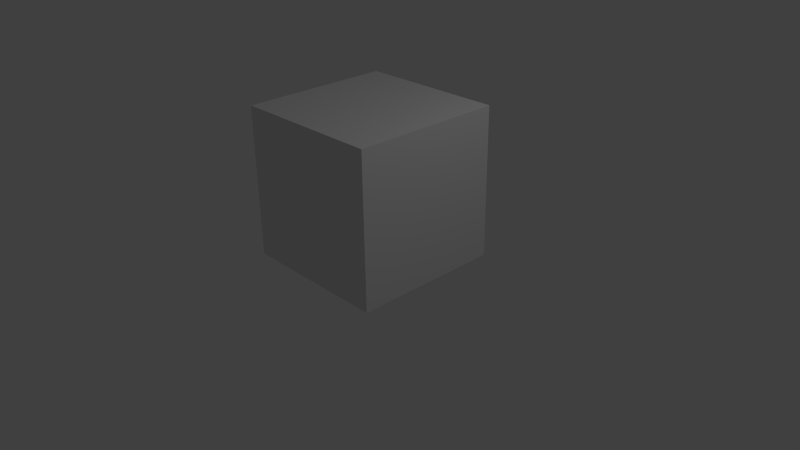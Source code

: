 # Source: Cube.blend  (saved by Blender 2.69.0; exported with 4.5.12 LTS)
import bpy
from mathutils import Matrix  # noqa: F401  (used for matrix-valued properties, if any)

bpy.ops.wm.read_factory_settings(use_empty=True)
scene = bpy.context.scene
scene.name = 'Scene'

# ---- collections
col_collection_1 = bpy.data.collections.new('Collection 1'); scene.collection.children.link(col_collection_1)

# ---- materials (node trees are filled in below, after node groups)
mat_material = bpy.data.materials.new('Material')
mat_material.alpha_threshold = 0.0
mat_material.use_transparent_shadow = False
mat_material.roughness = 0.5
mat_material.line_color = (0.0, 0.0, 0.0, 1.0)
mat_material_001 = bpy.data.materials.new('Material.001')
mat_material_001.alpha_threshold = 0.0
mat_material_001.use_transparent_shadow = False
mat_material_001.roughness = 0.5
mat_material_001.line_color = (0.0, 0.0, 0.0, 1.0)

# ---- material node trees

# ---- world
world_world = bpy.data.worlds.new('World'); scene.world = world_world
world_world.color = (0.05088, 0.05088, 0.05088)
world_world.use_sun_shadow = False
world_world.sun_shadow_jitter_overblur = 0.0
world_world.cycles.sampling_method = 'MANUAL'
world_world.cycles.sample_map_resolution = 256

# ---- cameras
cam_camera = bpy.data.cameras.new('Camera')
cam_camera.clip_end = 100.0
cam_camera.lens = 35.0
cam_camera.sensor_width = 32.0
cam_camera.sensor_height = 18.0
cam_camera.ortho_scale = 7.314
cam_camera.dof.focus_distance = 0.0
cam_camera.dof.aperture_fstop = 128.0

# ---- lights
light_lamp = bpy.data.lights.new('Lamp', 'POINT')
light_lamp.transmission_factor = 0.0
light_lamp.cutoff_distance = 30.0
light_lamp.energy = 100.0
light_lamp.shadow_buffer_clip_start = 1.001
light_lamp.shadow_soft_size = 0.1
light_lamp.shadow_maximum_resolution = 0.006
light_lamp.use_absolute_resolution = True
light_lamp.cycles.use_multiple_importance_sampling = False

# ---- meshes
me_cube = bpy.data.meshes.new('Cube')
me_cube.from_pydata([(1.0, 1.0, -1.0), (1.0, -1.0, -1.0), (-1.0, -1.0, -1.0), (-1.0, 1.0, -1.0), (1.0, 1.0, 1.0), (1.0, -1.0, 1.0), (-1.0, -1.0, 1.0), (-1.0, 1.0, 1.0)], [], [(0, 1, 2, 3), (4, 7, 6, 5), (0, 4, 5, 1), (1, 5, 6, 2), (2, 6, 7, 3), (4, 0, 3, 7)])
_uv = me_cube.uv_layers.new(name='UV coord')
_uv.uv.foreach_set('vector', [0.0, 0.0, 1.0, 0.0, 1.0, 1.0, 0.0, 1.0, 0.0, 0.0, 1.0, 0.0, 1.0, 1.0, 0.0, 1.0, 0.0, 0.0, 1.0, 0.0, 1.0, 1.0, 0.0, 1.0, 0.0, 0.0, 1.0, 0.0, 1.0, 1.0, 0.0, 1.0, 0.0, 0.0, 1.0, 0.0, 1.0, 1.0, 0.0, 1.0, 0.0, 0.0, 1.0, 0.0, 1.0, 1.0, 0.0, 1.0])
me_cube.materials.append(mat_material)
me_cube.materials.append(mat_material_001)
me_cube.use_remesh_preserve_volume = False
me_cube.use_remesh_preserve_attributes = False
me_cube.use_mirror_vertex_groups = False
me_cube.update()

# ---- objects
ob_cube = bpy.data.objects.new('Cube', me_cube)
ob_lamp = bpy.data.objects.new('Lamp', light_lamp)
ob_camera = bpy.data.objects.new('Camera', cam_camera)

# ---- transforms, parenting, visibility, modifiers, constraints
ob_cube.location = (0.0, 0.0, 1.0)
ob_cube.lock_rotations_4d = False
ob_cube.empty_display_type = 'ARROWS'
ob_cube.lineart.crease_threshold = 0.0
ob_lamp.location = (4.076, 1.005, 5.904)
ob_lamp.rotation_euler = (0.6503, 0.05522, 1.866)
ob_lamp.lock_rotations_4d = False
ob_lamp.empty_display_type = 'ARROWS'
ob_lamp.color = (0.0, 0.0, 0.0, 0.0)
ob_lamp.lineart.crease_threshold = 0.0
ob_camera.location = (7.481, -6.508, 5.344)
ob_camera.rotation_euler = (1.109, 0.01082, 0.8149)
ob_camera.lock_rotations_4d = False
ob_camera.empty_display_type = 'ARROWS'
ob_camera.color = (0.0, 0.0, 0.0, 0.0)
ob_camera.display_type = 'WIRE'
ob_camera.lineart.crease_threshold = 0.0

# ---- collection membership
col_collection_1.objects.link(ob_cube)
col_collection_1.objects.link(ob_lamp)
col_collection_1.objects.link(ob_camera)

# ---- scene / render settings (as saved in the file)
scene.camera = ob_camera
scene.frame_start = 1; scene.frame_end = 250; scene.frame_set(1)
scene.render.engine = 'BLENDER_EEVEE_NEXT'
scene.render.image_settings.compression = 90
scene.render.resolution_percentage = 50
scene.render.dither_intensity = 0.0
scene.cycles.use_denoising = False
scene.cycles.samples = 10
scene.cycles.sampling_pattern = 'TABULATED_SOBOL'
scene.cycles.light_sampling_threshold = 0.0
scene.cycles.use_adaptive_sampling = False
scene.cycles.use_light_tree = False
scene.cycles.blur_glossy = 0.0
scene.cycles.volume_bounces = 1
scene.cycles.pixel_filter_type = 'GAUSSIAN'
scene.cycles.sample_clamp_indirect = 0.0
scene.view_settings.view_transform = 'Standard'
bpy.context.view_layer.update()

